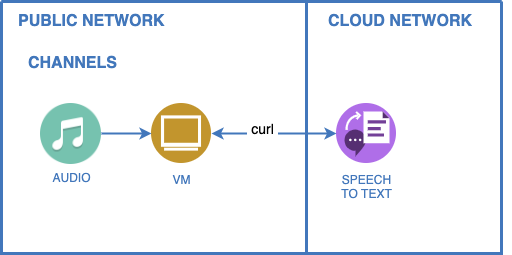

The diagram above was exported from draw.io. Its source (the exported page's mxGraphModel, read from the mxfile embedded in the PNG):
<mxGraphModel dx="1377" dy="874" grid="1" gridSize="10" guides="1" tooltips="1" connect="1" arrows="1" fold="1" page="1" pageScale="1" pageWidth="1169" pageHeight="827" background="#ffffff" math="0" shadow="0">
  <root>
    <mxCell id="0" />
    <mxCell id="1" parent="0" />
    <UserObject label="5344.pdf" link="5344.pdf" id="63">
      <mxCell style="swimlane;shadow=0;strokeColor=#4277BB;fillColor=#ffffff;fontColor=none;align=right;startSize=0;collapsible=0;noLabel=1;strokeWidth=3;" parent="1" vertex="1">
        <mxGeometry x="190" y="48" width="500" height="252" as="geometry" />
      </mxCell>
    </UserObject>
    <mxCell id="102" value="PUBLIC NETWORK" style="text;html=1;align=left;verticalAlign=middle;fontColor=#4277BB;shadow=0;dashed=0;strokeColor=none;fillColor=none;labelBackgroundColor=none;fontStyle=1;fontSize=16;spacingLeft=5;" parent="63" vertex="1">
      <mxGeometry x="10" y="10" width="170" height="20" as="geometry" />
    </mxCell>
    <mxCell id="103" value="" style="line;strokeWidth=3;direction=south;html=1;shadow=0;labelBackgroundColor=none;fillColor=none;gradientColor=none;fontSize=12;fontColor=#4277BB;align=right;strokeColor=#4277BB;" parent="63" vertex="1">
      <mxGeometry x="300" y="1" width="10" height="250" as="geometry" />
    </mxCell>
    <mxCell id="107" value="CLOUD NETWORK" style="text;html=1;align=left;verticalAlign=middle;fontColor=#4277BB;shadow=0;dashed=0;strokeColor=none;fillColor=none;labelBackgroundColor=none;fontStyle=1;fontSize=16;spacingLeft=5;" parent="63" vertex="1">
      <mxGeometry x="320" y="10" width="190" height="20" as="geometry" />
    </mxCell>
    <mxCell id="212" value="SPEECH&lt;div&gt;TO TEXT&lt;/div&gt;" style="aspect=fixed;perimeter=ellipsePerimeter;html=1;align=center;shadow=0;dashed=0;image;image=img/lib/ibm/miscellaneous/text_to_speech.svg;labelBackgroundColor=#ffffff;strokeColor=#4277BB;strokeWidth=2;fillColor=none;gradientColor=none;fontSize=12;fontColor=#4277BB;spacingTop=3;" parent="63" vertex="1">
      <mxGeometry x="335" y="102" width="60" height="60" as="geometry" />
    </mxCell>
    <mxCell id="E703Sha2ZnQdgYVfZ8cL-241" value="AUDIO" style="shape=image;html=1;verticalAlign=top;verticalLabelPosition=bottom;labelBackgroundColor=#ffffff;imageAspect=0;aspect=fixed;image=https://cdn2.iconfinder.com/data/icons/circle-icons-1/64/music-128.png;fontColor=#4277BB;" vertex="1" parent="63">
      <mxGeometry x="39" y="102" width="61" height="61" as="geometry" />
    </mxCell>
    <mxCell id="E703Sha2ZnQdgYVfZ8cL-253" value="CHANNELS" style="text;html=1;align=left;verticalAlign=middle;fontColor=#4277BB;shadow=0;dashed=0;strokeColor=none;fillColor=none;labelBackgroundColor=none;fontStyle=1;fontSize=16;spacingLeft=5;" vertex="1" parent="63">
      <mxGeometry x="20" y="52" width="123" height="20" as="geometry" />
    </mxCell>
    <mxCell id="E703Sha2ZnQdgYVfZ8cL-259" value="" style="endArrow=classic;startArrow=classic;html=1;strokeColor=#4277BB;strokeWidth=2;entryX=0;entryY=0.5;entryDx=0;entryDy=0;exitX=1;exitY=0.5;exitDx=0;exitDy=0;" edge="1" parent="63" source="E703Sha2ZnQdgYVfZ8cL-263" target="212">
      <mxGeometry width="50" height="50" relative="1" as="geometry">
        <mxPoint x="235" y="132" as="sourcePoint" />
        <mxPoint x="205" y="89" as="targetPoint" />
      </mxGeometry>
    </mxCell>
    <mxCell id="E703Sha2ZnQdgYVfZ8cL-276" value="&lt;font style=&quot;font-size: 14px&quot;&gt;&amp;nbsp;curl&amp;nbsp;&lt;/font&gt;" style="edgeLabel;html=1;align=center;verticalAlign=middle;resizable=0;points=[];" vertex="1" connectable="0" parent="E703Sha2ZnQdgYVfZ8cL-259">
      <mxGeometry x="-0.408" y="2" relative="1" as="geometry">
        <mxPoint x="13" y="-4" as="offset" />
      </mxGeometry>
    </mxCell>
    <mxCell id="E703Sha2ZnQdgYVfZ8cL-263" value="VM" style="aspect=fixed;perimeter=ellipsePerimeter;html=1;align=center;shadow=0;dashed=0;fontColor=#4277BB;labelBackgroundColor=#ffffff;fontSize=12;spacingTop=3;image;image=img/lib/ibm/users/browser.svg;" vertex="1" parent="63">
      <mxGeometry x="150" y="102" width="60" height="60" as="geometry" />
    </mxCell>
    <mxCell id="E703Sha2ZnQdgYVfZ8cL-264" value="" style="endArrow=classic;startArrow=none;html=1;strokeColor=#4277BB;strokeWidth=2;startFill=0;" edge="1" parent="63">
      <mxGeometry width="50" height="50" relative="1" as="geometry">
        <mxPoint x="100" y="132" as="sourcePoint" />
        <mxPoint x="150" y="132" as="targetPoint" />
      </mxGeometry>
    </mxCell>
  </root>
</mxGraphModel>